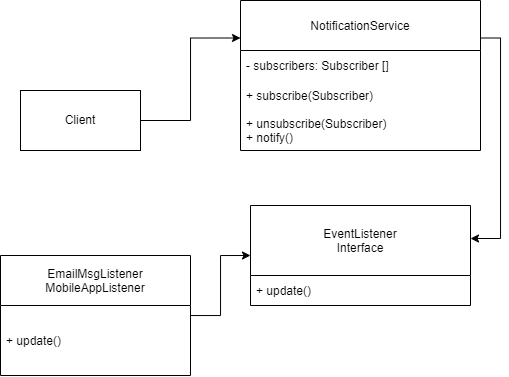

The diagram above was exported from draw.io. Its source (the exported page's mxGraphModel, read from the mxfile embedded in the PNG):
<mxGraphModel dx="981" dy="508" grid="1" gridSize="10" guides="1" tooltips="1" connect="1" arrows="1" fold="1" page="1" pageScale="1" pageWidth="827" pageHeight="1169" math="0" shadow="0">
  <root>
    <mxCell id="0" />
    <mxCell id="1" parent="0" />
    <mxCell id="1swBeTrDHnOL4vDtOyHy-20" style="edgeStyle=orthogonalEdgeStyle;rounded=0;orthogonalLoop=1;jettySize=auto;html=1;entryX=0;entryY=0.25;entryDx=0;entryDy=0;" edge="1" parent="1" source="1swBeTrDHnOL4vDtOyHy-3" target="1swBeTrDHnOL4vDtOyHy-4">
      <mxGeometry relative="1" as="geometry">
        <mxPoint x="270" y="310" as="targetPoint" />
      </mxGeometry>
    </mxCell>
    <mxCell id="1swBeTrDHnOL4vDtOyHy-3" value="Client&lt;br&gt;" style="rounded=0;whiteSpace=wrap;html=1;" vertex="1" parent="1">
      <mxGeometry x="50" y="420" width="120" height="60" as="geometry" />
    </mxCell>
    <mxCell id="1swBeTrDHnOL4vDtOyHy-25" style="edgeStyle=orthogonalEdgeStyle;rounded=0;orthogonalLoop=1;jettySize=auto;html=1;exitX=1;exitY=0.25;exitDx=0;exitDy=0;entryX=1;entryY=0.33;entryDx=0;entryDy=0;entryPerimeter=0;" edge="1" parent="1" source="1swBeTrDHnOL4vDtOyHy-4" target="1swBeTrDHnOL4vDtOyHy-8">
      <mxGeometry relative="1" as="geometry" />
    </mxCell>
    <mxCell id="1swBeTrDHnOL4vDtOyHy-4" value="NotificationService" style="swimlane;fontStyle=0;childLayout=stackLayout;horizontal=1;startSize=50;horizontalStack=0;resizeParent=1;resizeParentMax=0;resizeLast=0;collapsible=1;marginBottom=0;" vertex="1" parent="1">
      <mxGeometry x="270" y="330" width="240" height="150" as="geometry" />
    </mxCell>
    <mxCell id="1swBeTrDHnOL4vDtOyHy-5" value="- subscribers: Subscriber []" style="text;strokeColor=none;fillColor=none;align=left;verticalAlign=middle;spacingLeft=4;spacingRight=4;overflow=hidden;points=[[0,0.5],[1,0.5]];portConstraint=eastwest;rotatable=0;" vertex="1" parent="1swBeTrDHnOL4vDtOyHy-4">
      <mxGeometry y="50" width="240" height="30" as="geometry" />
    </mxCell>
    <mxCell id="1swBeTrDHnOL4vDtOyHy-6" value="+ subscribe(Subscriber)" style="text;strokeColor=none;fillColor=none;align=left;verticalAlign=middle;spacingLeft=4;spacingRight=4;overflow=hidden;points=[[0,0.5],[1,0.5]];portConstraint=eastwest;rotatable=0;" vertex="1" parent="1swBeTrDHnOL4vDtOyHy-4">
      <mxGeometry y="80" width="240" height="30" as="geometry" />
    </mxCell>
    <mxCell id="1swBeTrDHnOL4vDtOyHy-7" value="+ unsubscribe(Subscriber)&#10;+ notify()" style="text;strokeColor=none;fillColor=none;align=left;verticalAlign=middle;spacingLeft=4;spacingRight=4;overflow=hidden;points=[[0,0.5],[1,0.5]];portConstraint=eastwest;rotatable=0;" vertex="1" parent="1swBeTrDHnOL4vDtOyHy-4">
      <mxGeometry y="110" width="240" height="40" as="geometry" />
    </mxCell>
    <mxCell id="1swBeTrDHnOL4vDtOyHy-8" value="EventListener&#10;Interface" style="swimlane;fontStyle=0;childLayout=stackLayout;horizontal=1;startSize=70;horizontalStack=0;resizeParent=1;resizeParentMax=0;resizeLast=0;collapsible=1;marginBottom=0;" vertex="1" parent="1">
      <mxGeometry x="280" y="535" width="220" height="100" as="geometry">
        <mxRectangle x="390" y="270" width="120" height="60" as="alternateBounds" />
      </mxGeometry>
    </mxCell>
    <mxCell id="1swBeTrDHnOL4vDtOyHy-9" value="+ update()" style="text;strokeColor=none;fillColor=none;align=left;verticalAlign=middle;spacingLeft=4;spacingRight=4;overflow=hidden;points=[[0,0.5],[1,0.5]];portConstraint=eastwest;rotatable=0;" vertex="1" parent="1swBeTrDHnOL4vDtOyHy-8">
      <mxGeometry y="70" width="220" height="30" as="geometry" />
    </mxCell>
    <mxCell id="1swBeTrDHnOL4vDtOyHy-24" style="edgeStyle=orthogonalEdgeStyle;rounded=0;orthogonalLoop=1;jettySize=auto;html=1;entryX=0;entryY=0.5;entryDx=0;entryDy=0;" edge="1" parent="1" source="1swBeTrDHnOL4vDtOyHy-12" target="1swBeTrDHnOL4vDtOyHy-8">
      <mxGeometry relative="1" as="geometry" />
    </mxCell>
    <mxCell id="1swBeTrDHnOL4vDtOyHy-12" value="EmailMsgListener&#10;MobileAppListener" style="swimlane;fontStyle=0;childLayout=stackLayout;horizontal=1;startSize=50;horizontalStack=0;resizeParent=1;resizeParentMax=0;resizeLast=0;collapsible=1;marginBottom=0;" vertex="1" parent="1">
      <mxGeometry x="30" y="585" width="190" height="120" as="geometry" />
    </mxCell>
    <mxCell id="1swBeTrDHnOL4vDtOyHy-13" value="+ update()" style="text;strokeColor=none;fillColor=none;align=left;verticalAlign=middle;spacingLeft=4;spacingRight=4;overflow=hidden;points=[[0,0.5],[1,0.5]];portConstraint=eastwest;rotatable=0;" vertex="1" parent="1swBeTrDHnOL4vDtOyHy-12">
      <mxGeometry y="50" width="190" height="70" as="geometry" />
    </mxCell>
  </root>
</mxGraphModel>